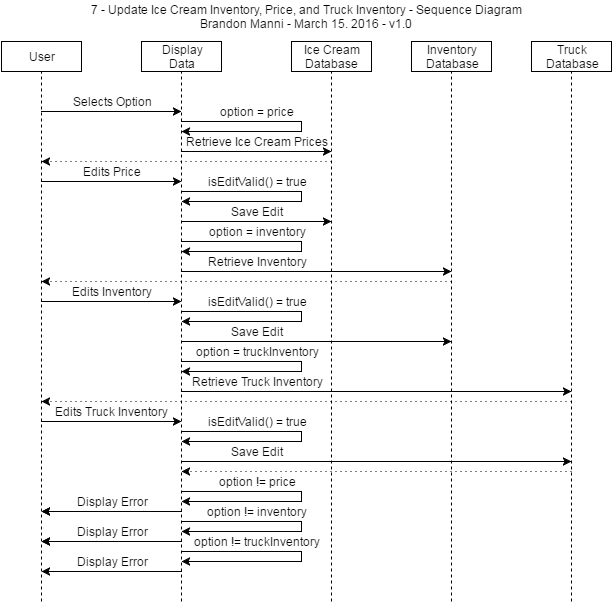

The diagram above was exported from draw.io. Its source (the exported page's mxGraphModel, read from the mxfile embedded in the PNG):
<mxGraphModel dx="1434" dy="780" grid="1" gridSize="10" guides="1" tooltips="1" connect="1" arrows="1" fold="1" page="1" pageScale="1" pageWidth="826" pageHeight="1169" background="#ffffff" math="0">
  <root>
    <mxCell id="0" />
    <mxCell id="1" parent="0" />
    <mxCell id="6f4429ffe10d56af-1" value="User" style="whiteSpace=wrap;html=1;" vertex="1" parent="1">
      <mxGeometry x="20" y="40" width="80" height="30" as="geometry" />
    </mxCell>
    <mxCell id="6f4429ffe10d56af-2" value="Display&lt;div&gt;Data&lt;/div&gt;" style="whiteSpace=wrap;html=1;" vertex="1" parent="1">
      <mxGeometry x="160" y="40" width="80" height="30" as="geometry" />
    </mxCell>
    <mxCell id="6f4429ffe10d56af-3" value="Truck&lt;div&gt;Database&lt;/div&gt;" style="whiteSpace=wrap;html=1;" vertex="1" parent="1">
      <mxGeometry x="550" y="40" width="80" height="30" as="geometry" />
    </mxCell>
    <mxCell id="6f4429ffe10d56af-4" value="" style="endArrow=none;dashed=1;html=1;entryX=0.5;entryY=1;" edge="1" parent="1" target="6f4429ffe10d56af-1">
      <mxGeometry width="50" height="50" relative="1" as="geometry">
        <mxPoint x="60" y="600" as="sourcePoint" />
        <mxPoint x="50" y="10" as="targetPoint" />
      </mxGeometry>
    </mxCell>
    <mxCell id="6f4429ffe10d56af-5" value="" style="endArrow=none;dashed=1;html=1;entryX=0.5;entryY=1;" edge="1" parent="1">
      <mxGeometry x="200" y="70" width="50" height="50" as="geometry">
        <mxPoint x="200" y="600" as="sourcePoint" />
        <mxPoint x="200" y="70" as="targetPoint" />
      </mxGeometry>
    </mxCell>
    <mxCell id="6f4429ffe10d56af-7" value="" style="endArrow=none;dashed=1;html=1;entryX=0.5;entryY=1;" edge="1" parent="1">
      <mxGeometry x="470" y="70" width="50" height="50" as="geometry">
        <mxPoint x="470" y="600" as="sourcePoint" />
        <mxPoint x="470" y="70" as="targetPoint" />
        <Array as="points" />
      </mxGeometry>
    </mxCell>
    <mxCell id="6f4429ffe10d56af-8" value="Inventory&lt;div&gt;Database&lt;/div&gt;" style="whiteSpace=wrap;html=1;" vertex="1" parent="1">
      <mxGeometry x="430" y="40" width="80" height="30" as="geometry" />
    </mxCell>
    <mxCell id="6f4429ffe10d56af-9" value="" style="endArrow=none;dashed=1;html=1;entryX=0.5;entryY=1;" edge="1" parent="1">
      <mxGeometry x="590" y="70" width="50" height="50" as="geometry">
        <mxPoint x="590" y="600" as="sourcePoint" />
        <mxPoint x="590" y="70" as="targetPoint" />
        <Array as="points" />
      </mxGeometry>
    </mxCell>
    <mxCell id="4b5ef75e2b9a2f52-1" value="7 - Update Ice Cream Inventory, Price, and Truck Inventory - Sequence Diagram&lt;div&gt;Brandon Manni - March 15. 2016 - v1.0&lt;/div&gt;" style="text;html=1;strokeColor=none;fillColor=none;align=center;verticalAlign=middle;whiteSpace=wrap;overflow=hidden;" vertex="1" parent="1">
      <mxGeometry x="20" width="610" height="30" as="geometry" />
    </mxCell>
    <mxCell id="6b4743216d4e190c-1" value="Ice Cream&lt;div&gt;Database&lt;/div&gt;" style="whiteSpace=wrap;html=1;" vertex="1" parent="1">
      <mxGeometry x="310" y="40" width="80" height="30" as="geometry" />
    </mxCell>
    <mxCell id="6b4743216d4e190c-2" value="" style="endArrow=none;dashed=1;html=1;entryX=0.5;entryY=1;" edge="1" parent="1">
      <mxGeometry x="350" y="70" width="50" height="50" as="geometry">
        <mxPoint x="350" y="600" as="sourcePoint" />
        <mxPoint x="350" y="70" as="targetPoint" />
        <Array as="points" />
      </mxGeometry>
    </mxCell>
    <mxCell id="6b4743216d4e190c-5" value="" style="endArrow=classic;html=1;" edge="1" parent="1">
      <mxGeometry width="50" height="50" relative="1" as="geometry">
        <mxPoint x="60" y="110" as="sourcePoint" />
        <mxPoint x="200" y="110" as="targetPoint" />
      </mxGeometry>
    </mxCell>
    <mxCell id="6b4743216d4e190c-6" value="Selects Option" style="text;html=1;strokeColor=none;fillColor=none;align=center;verticalAlign=middle;whiteSpace=wrap;overflow=hidden;" vertex="1" parent="1">
      <mxGeometry x="60" y="90" width="140" height="20" as="geometry" />
    </mxCell>
    <mxCell id="6b4743216d4e190c-7" value="" style="endArrow=classic;html=1;rounded=0;" edge="1" parent="1">
      <mxGeometry width="50" height="50" relative="1" as="geometry">
        <mxPoint x="200" y="120" as="sourcePoint" />
        <mxPoint x="200" y="130" as="targetPoint" />
        <Array as="points">
          <mxPoint x="320" y="120" />
          <mxPoint x="320" y="130" />
        </Array>
      </mxGeometry>
    </mxCell>
    <mxCell id="6b4743216d4e190c-8" value="option = price" style="text;html=1;strokeColor=none;fillColor=none;align=center;verticalAlign=middle;whiteSpace=wrap;overflow=hidden;" vertex="1" parent="1">
      <mxGeometry x="200" y="100" width="150" height="20" as="geometry" />
    </mxCell>
    <mxCell id="6b4743216d4e190c-18" value="" style="endArrow=classic;html=1;" edge="1" parent="1">
      <mxGeometry width="50" height="50" relative="1" as="geometry">
        <mxPoint x="200" y="150" as="sourcePoint" />
        <mxPoint x="350" y="150" as="targetPoint" />
      </mxGeometry>
    </mxCell>
    <mxCell id="6b4743216d4e190c-19" value="Retrieve Ice Cream Prices" style="text;html=1;strokeColor=none;fillColor=none;align=center;verticalAlign=middle;whiteSpace=wrap;overflow=hidden;" vertex="1" parent="1">
      <mxGeometry x="200" y="130" width="150" height="20" as="geometry" />
    </mxCell>
    <mxCell id="6b4743216d4e190c-24" value="" style="endArrow=classic;html=1;dashed=1;dashPattern=1 4;" edge="1" parent="1">
      <mxGeometry width="50" height="50" relative="1" as="geometry">
        <mxPoint x="350" y="160" as="sourcePoint" />
        <mxPoint x="60" y="160" as="targetPoint" />
      </mxGeometry>
    </mxCell>
    <mxCell id="6b4743216d4e190c-25" value="" style="endArrow=classic;html=1;" edge="1" parent="1">
      <mxGeometry width="50" height="50" relative="1" as="geometry">
        <mxPoint x="60" y="180" as="sourcePoint" />
        <mxPoint x="200" y="180" as="targetPoint" />
      </mxGeometry>
    </mxCell>
    <mxCell id="6b4743216d4e190c-43" value="" style="endArrow=classic;html=1;rounded=0;" edge="1" parent="1">
      <mxGeometry width="50" height="50" relative="1" as="geometry">
        <mxPoint x="200" y="490" as="sourcePoint" />
        <mxPoint x="200" y="500" as="targetPoint" />
        <Array as="points">
          <mxPoint x="320" y="490" />
          <mxPoint x="320" y="500" />
        </Array>
      </mxGeometry>
    </mxCell>
    <mxCell id="6b4743216d4e190c-44" value="option != price" style="text;html=1;strokeColor=none;fillColor=none;align=center;verticalAlign=middle;whiteSpace=wrap;overflow=hidden;" vertex="1" parent="1">
      <mxGeometry x="200" y="470" width="150" height="20" as="geometry" />
    </mxCell>
    <mxCell id="6b4743216d4e190c-45" value="" style="endArrow=classic;html=1;rounded=0;" edge="1" parent="1">
      <mxGeometry x="200" y="520" width="50" height="50" as="geometry">
        <mxPoint x="200" y="520" as="sourcePoint" />
        <mxPoint x="200" y="530" as="targetPoint" />
        <Array as="points">
          <mxPoint x="320" y="520" />
          <mxPoint x="320" y="530" />
        </Array>
      </mxGeometry>
    </mxCell>
    <mxCell id="6b4743216d4e190c-46" value="option != inventory" style="text;html=1;strokeColor=none;fillColor=none;align=center;verticalAlign=middle;whiteSpace=wrap;overflow=hidden;" vertex="1" parent="1">
      <mxGeometry x="200" y="500" width="150" height="20" as="geometry" />
    </mxCell>
    <mxCell id="6b4743216d4e190c-47" value="" style="endArrow=classic;html=1;rounded=0;" edge="1" parent="1">
      <mxGeometry x="200" y="550" width="50" height="50" as="geometry">
        <mxPoint x="200" y="550" as="sourcePoint" />
        <mxPoint x="200" y="560" as="targetPoint" />
        <Array as="points">
          <mxPoint x="320" y="550" />
          <mxPoint x="320" y="560" />
        </Array>
      </mxGeometry>
    </mxCell>
    <mxCell id="6b4743216d4e190c-48" value="option != truckInventory" style="text;html=1;strokeColor=none;fillColor=none;align=center;verticalAlign=middle;whiteSpace=wrap;overflow=hidden;" vertex="1" parent="1">
      <mxGeometry x="200" y="530" width="150" height="20" as="geometry" />
    </mxCell>
    <mxCell id="6b4743216d4e190c-59" value="" style="endArrow=classic;html=1;" edge="1" parent="1">
      <mxGeometry x="60" y="510" width="50" height="50" as="geometry">
        <mxPoint x="200" y="510" as="sourcePoint" />
        <mxPoint x="60" y="510" as="targetPoint" />
      </mxGeometry>
    </mxCell>
    <mxCell id="6b4743216d4e190c-60" value="Display Error" style="text;html=1;strokeColor=none;fillColor=none;align=center;verticalAlign=middle;whiteSpace=wrap;overflow=hidden;" vertex="1" parent="1">
      <mxGeometry x="60" y="490" width="140" height="20" as="geometry" />
    </mxCell>
    <mxCell id="6b4743216d4e190c-61" value="" style="endArrow=classic;html=1;" edge="1" parent="1">
      <mxGeometry x="60" y="510" width="50" height="50" as="geometry">
        <mxPoint x="200" y="510" as="sourcePoint" />
        <mxPoint x="60" y="510" as="targetPoint" />
      </mxGeometry>
    </mxCell>
    <mxCell id="6b4743216d4e190c-62" value="" style="endArrow=classic;html=1;" edge="1" parent="1">
      <mxGeometry x="60" y="540" width="50" height="50" as="geometry">
        <mxPoint x="200" y="540" as="sourcePoint" />
        <mxPoint x="60" y="540" as="targetPoint" />
      </mxGeometry>
    </mxCell>
    <mxCell id="6b4743216d4e190c-63" value="Display Error" style="text;html=1;strokeColor=none;fillColor=none;align=center;verticalAlign=middle;whiteSpace=wrap;overflow=hidden;" vertex="1" parent="1">
      <mxGeometry x="60" y="520" width="140" height="20" as="geometry" />
    </mxCell>
    <mxCell id="6b4743216d4e190c-64" value="" style="endArrow=classic;html=1;" edge="1" parent="1">
      <mxGeometry x="60" y="540" width="50" height="50" as="geometry">
        <mxPoint x="200" y="540" as="sourcePoint" />
        <mxPoint x="60" y="540" as="targetPoint" />
      </mxGeometry>
    </mxCell>
    <mxCell id="6b4743216d4e190c-65" value="" style="endArrow=classic;html=1;" edge="1" parent="1">
      <mxGeometry x="60" y="570" width="50" height="50" as="geometry">
        <mxPoint x="200" y="570" as="sourcePoint" />
        <mxPoint x="60" y="570" as="targetPoint" />
      </mxGeometry>
    </mxCell>
    <mxCell id="6b4743216d4e190c-66" value="Display Error" style="text;html=1;strokeColor=none;fillColor=none;align=center;verticalAlign=middle;whiteSpace=wrap;overflow=hidden;" vertex="1" parent="1">
      <mxGeometry x="60" y="550" width="140" height="20" as="geometry" />
    </mxCell>
    <mxCell id="7d440fbf8eda295f-1" value="Edits Price" style="text;html=1;strokeColor=none;fillColor=none;align=center;verticalAlign=middle;whiteSpace=wrap;overflow=hidden;" vertex="1" parent="1">
      <mxGeometry x="60" y="160" width="140" height="20" as="geometry" />
    </mxCell>
    <mxCell id="7d440fbf8eda295f-3" value="" style="endArrow=classic;html=1;rounded=0;" edge="1" parent="1">
      <mxGeometry x="200" y="190" width="50" height="50" as="geometry">
        <mxPoint x="200" y="190" as="sourcePoint" />
        <mxPoint x="200" y="200" as="targetPoint" />
        <Array as="points">
          <mxPoint x="320" y="190" />
          <mxPoint x="320" y="200" />
        </Array>
      </mxGeometry>
    </mxCell>
    <mxCell id="7d440fbf8eda295f-4" value="isEditValid() = true" style="text;html=1;strokeColor=none;fillColor=none;align=center;verticalAlign=middle;whiteSpace=wrap;overflow=hidden;" vertex="1" parent="1">
      <mxGeometry x="200" y="170" width="150" height="20" as="geometry" />
    </mxCell>
    <mxCell id="7d440fbf8eda295f-5" value="" style="endArrow=classic;html=1;" edge="1" parent="1">
      <mxGeometry width="50" height="50" relative="1" as="geometry">
        <mxPoint x="200" y="220" as="sourcePoint" />
        <mxPoint x="350" y="220" as="targetPoint" />
      </mxGeometry>
    </mxCell>
    <mxCell id="7d440fbf8eda295f-6" value="Save Edit" style="text;html=1;strokeColor=none;fillColor=none;align=center;verticalAlign=middle;whiteSpace=wrap;overflow=hidden;" vertex="1" parent="1">
      <mxGeometry x="200" y="200" width="150" height="20" as="geometry" />
    </mxCell>
    <mxCell id="7d440fbf8eda295f-7" value="" style="endArrow=classic;html=1;rounded=0;" edge="1" parent="1">
      <mxGeometry x="200" y="240" width="50" height="50" as="geometry">
        <mxPoint x="200" y="240" as="sourcePoint" />
        <mxPoint x="200" y="250" as="targetPoint" />
        <Array as="points">
          <mxPoint x="320" y="240" />
          <mxPoint x="320" y="250" />
        </Array>
      </mxGeometry>
    </mxCell>
    <mxCell id="7d440fbf8eda295f-8" value="option = inventory" style="text;html=1;strokeColor=none;fillColor=none;align=center;verticalAlign=middle;whiteSpace=wrap;overflow=hidden;" vertex="1" parent="1">
      <mxGeometry x="200" y="220" width="150" height="20" as="geometry" />
    </mxCell>
    <mxCell id="7d440fbf8eda295f-11" value="" style="endArrow=classic;html=1;" edge="1" parent="1">
      <mxGeometry x="200" y="270" width="50" height="50" as="geometry">
        <mxPoint x="200" y="270" as="sourcePoint" />
        <mxPoint x="470" y="270" as="targetPoint" />
      </mxGeometry>
    </mxCell>
    <mxCell id="7d440fbf8eda295f-12" value="Retrieve Inventory" style="text;html=1;strokeColor=none;fillColor=none;align=center;verticalAlign=middle;whiteSpace=wrap;overflow=hidden;" vertex="1" parent="1">
      <mxGeometry x="200" y="250" width="150" height="20" as="geometry" />
    </mxCell>
    <mxCell id="7d440fbf8eda295f-13" value="" style="endArrow=classic;html=1;dashed=1;dashPattern=1 4;" edge="1" parent="1">
      <mxGeometry x="60" y="280" width="50" height="50" as="geometry">
        <mxPoint x="470" y="280" as="sourcePoint" />
        <mxPoint x="60" y="280" as="targetPoint" />
      </mxGeometry>
    </mxCell>
    <mxCell id="7d440fbf8eda295f-14" value="" style="endArrow=classic;html=1;" edge="1" parent="1">
      <mxGeometry x="60" y="300" width="50" height="50" as="geometry">
        <mxPoint x="60" y="300" as="sourcePoint" />
        <mxPoint x="200" y="300" as="targetPoint" />
      </mxGeometry>
    </mxCell>
    <mxCell id="7d440fbf8eda295f-15" value="Edits Inventory" style="text;html=1;strokeColor=none;fillColor=none;align=center;verticalAlign=middle;whiteSpace=wrap;overflow=hidden;" vertex="1" parent="1">
      <mxGeometry x="60" y="280" width="140" height="20" as="geometry" />
    </mxCell>
    <mxCell id="7d440fbf8eda295f-16" value="" style="endArrow=classic;html=1;rounded=0;" edge="1" parent="1">
      <mxGeometry x="200" y="310" width="50" height="50" as="geometry">
        <mxPoint x="200" y="310" as="sourcePoint" />
        <mxPoint x="200" y="320" as="targetPoint" />
        <Array as="points">
          <mxPoint x="320" y="310" />
          <mxPoint x="320" y="320" />
        </Array>
      </mxGeometry>
    </mxCell>
    <mxCell id="7d440fbf8eda295f-17" value="isEditValid() = true" style="text;html=1;strokeColor=none;fillColor=none;align=center;verticalAlign=middle;whiteSpace=wrap;overflow=hidden;" vertex="1" parent="1">
      <mxGeometry x="200" y="290" width="150" height="20" as="geometry" />
    </mxCell>
    <mxCell id="7d440fbf8eda295f-18" value="" style="endArrow=classic;html=1;" edge="1" parent="1">
      <mxGeometry x="200" y="340" width="50" height="50" as="geometry">
        <mxPoint x="200" y="340" as="sourcePoint" />
        <mxPoint x="470" y="340" as="targetPoint" />
      </mxGeometry>
    </mxCell>
    <mxCell id="7d440fbf8eda295f-19" value="Save Edit" style="text;html=1;strokeColor=none;fillColor=none;align=center;verticalAlign=middle;whiteSpace=wrap;overflow=hidden;" vertex="1" parent="1">
      <mxGeometry x="200" y="320" width="150" height="20" as="geometry" />
    </mxCell>
    <mxCell id="7d440fbf8eda295f-20" value="" style="endArrow=classic;html=1;rounded=0;" edge="1" parent="1">
      <mxGeometry x="200" y="360" width="50" height="50" as="geometry">
        <mxPoint x="200" y="360" as="sourcePoint" />
        <mxPoint x="200" y="370" as="targetPoint" />
        <Array as="points">
          <mxPoint x="320" y="360" />
          <mxPoint x="320" y="370" />
        </Array>
      </mxGeometry>
    </mxCell>
    <mxCell id="7d440fbf8eda295f-21" value="option = truckInventory" style="text;html=1;strokeColor=none;fillColor=none;align=center;verticalAlign=middle;whiteSpace=wrap;overflow=hidden;" vertex="1" parent="1">
      <mxGeometry x="200" y="340" width="150" height="20" as="geometry" />
    </mxCell>
    <mxCell id="7d440fbf8eda295f-24" value="" style="endArrow=classic;html=1;" edge="1" parent="1">
      <mxGeometry x="200" y="390" width="50" height="50" as="geometry">
        <mxPoint x="200" y="390" as="sourcePoint" />
        <mxPoint x="590" y="390" as="targetPoint" />
      </mxGeometry>
    </mxCell>
    <mxCell id="7d440fbf8eda295f-25" value="Retrieve Truck Inventory" style="text;html=1;strokeColor=none;fillColor=none;align=center;verticalAlign=middle;whiteSpace=wrap;overflow=hidden;" vertex="1" parent="1">
      <mxGeometry x="200" y="370" width="150" height="20" as="geometry" />
    </mxCell>
    <mxCell id="7d440fbf8eda295f-26" value="" style="endArrow=classic;html=1;dashed=1;dashPattern=1 4;" edge="1" parent="1">
      <mxGeometry x="60" y="400" width="50" height="50" as="geometry">
        <mxPoint x="590" y="400" as="sourcePoint" />
        <mxPoint x="60" y="400" as="targetPoint" />
      </mxGeometry>
    </mxCell>
    <mxCell id="7d440fbf8eda295f-27" value="" style="endArrow=classic;html=1;" edge="1" parent="1">
      <mxGeometry x="60" y="420" width="50" height="50" as="geometry">
        <mxPoint x="60" y="420" as="sourcePoint" />
        <mxPoint x="200" y="420" as="targetPoint" />
      </mxGeometry>
    </mxCell>
    <mxCell id="7d440fbf8eda295f-28" value="Edits Truck Inventory" style="text;html=1;strokeColor=none;fillColor=none;align=center;verticalAlign=middle;whiteSpace=wrap;overflow=hidden;" vertex="1" parent="1">
      <mxGeometry x="60" y="400" width="140" height="20" as="geometry" />
    </mxCell>
    <mxCell id="7d440fbf8eda295f-29" value="" style="endArrow=classic;html=1;rounded=0;" edge="1" parent="1">
      <mxGeometry x="200" y="430" width="50" height="50" as="geometry">
        <mxPoint x="200" y="430" as="sourcePoint" />
        <mxPoint x="200" y="440" as="targetPoint" />
        <Array as="points">
          <mxPoint x="320" y="430" />
          <mxPoint x="320" y="440" />
        </Array>
      </mxGeometry>
    </mxCell>
    <mxCell id="7d440fbf8eda295f-30" value="isEditValid() = true" style="text;html=1;strokeColor=none;fillColor=none;align=center;verticalAlign=middle;whiteSpace=wrap;overflow=hidden;" vertex="1" parent="1">
      <mxGeometry x="200" y="410" width="150" height="20" as="geometry" />
    </mxCell>
    <mxCell id="7d440fbf8eda295f-31" value="" style="endArrow=classic;html=1;" edge="1" parent="1">
      <mxGeometry x="200" y="460" width="50" height="50" as="geometry">
        <mxPoint x="200" y="460" as="sourcePoint" />
        <mxPoint x="590" y="460" as="targetPoint" />
      </mxGeometry>
    </mxCell>
    <mxCell id="7d440fbf8eda295f-32" value="Save Edit" style="text;html=1;strokeColor=none;fillColor=none;align=center;verticalAlign=middle;whiteSpace=wrap;overflow=hidden;" vertex="1" parent="1">
      <mxGeometry x="200" y="440" width="150" height="20" as="geometry" />
    </mxCell>
    <mxCell id="7d440fbf8eda295f-33" value="" style="endArrow=classic;html=1;dashed=1;dashPattern=1 4;" edge="1" parent="1">
      <mxGeometry width="50" height="50" relative="1" as="geometry">
        <mxPoint x="590" y="470" as="sourcePoint" />
        <mxPoint x="200" y="470" as="targetPoint" />
      </mxGeometry>
    </mxCell>
  </root>
</mxGraphModel>